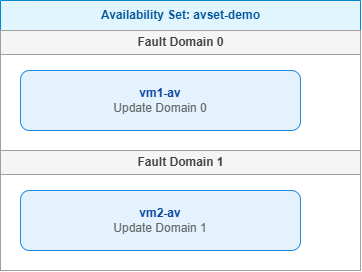

The diagram above was exported from draw.io. Its source (the exported page's mxGraphModel, read from the mxfile embedded in the PNG):
<mxGraphModel dx="2054" dy="749" grid="1" gridSize="10" guides="1" tooltips="1" connect="1" arrows="1" fold="1" page="1" pageScale="1" pageWidth="850" pageHeight="1100" math="0" shadow="0">
  <root>
    <mxCell id="0" />
    <mxCell id="1" parent="0" />
    <mxCell id="-xneiXQRGjVIaPj6gz98-1" parent="1" style="swimlane;startSize=30;fillColor=#e1f5fe;strokeColor=#0288d1;fontColor=#01579b;fontStyle=1;html=1;childLayout=stackLayout;horizontal=1;horizontalStack=0;resizeParent=0;resizeParentMax=0;resizeLast=0;collapsible=0;marginBottom=0;html=1;" value="Availability Set: avset-demo" vertex="1">
      <mxGeometry height="270" width="360" x="20" y="20" as="geometry" />
    </mxCell>
    <mxCell id="-xneiXQRGjVIaPj6gz98-2" parent="-xneiXQRGjVIaPj6gz98-1" style="swimlane;startSize=24;fillColor=#f5f5f5;strokeColor=#9e9e9e;fontColor=#424242;fontStyle=1;html=1;collapsible=0;" value="Fault Domain 0" vertex="1">
      <mxGeometry height="120" width="360" y="30" as="geometry" />
    </mxCell>
    <mxCell id="-xneiXQRGjVIaPj6gz98-3" parent="-xneiXQRGjVIaPj6gz98-2" style="rounded=1;whiteSpace=wrap;html=1;fillColor=#e3f2fd;strokeColor=#1e88e5;fontColor=#0d47a1;" value="&lt;b&gt;vm1-av&lt;/b&gt;&lt;br&gt;&lt;font color=&quot;#666666&quot;&gt;Update Domain 0&lt;/font&gt;" vertex="1">
      <mxGeometry height="60" width="280" x="20" y="40" as="geometry" />
    </mxCell>
    <mxCell id="-xneiXQRGjVIaPj6gz98-4" parent="-xneiXQRGjVIaPj6gz98-1" style="swimlane;startSize=24;fillColor=#f5f5f5;strokeColor=#9e9e9e;fontColor=#424242;fontStyle=1;html=1;collapsible=0;" value="Fault Domain 1" vertex="1">
      <mxGeometry height="120" width="360" y="150" as="geometry" />
    </mxCell>
    <mxCell id="-xneiXQRGjVIaPj6gz98-5" parent="-xneiXQRGjVIaPj6gz98-4" style="rounded=1;whiteSpace=wrap;html=1;fillColor=#e3f2fd;strokeColor=#1e88e5;fontColor=#0d47a1;" value="&lt;b&gt;vm2-av&lt;/b&gt;&lt;br&gt;&lt;font color=&quot;#666666&quot;&gt;Update Domain 1&lt;/font&gt;" vertex="1">
      <mxGeometry height="60" width="280" x="20" y="40" as="geometry" />
    </mxCell>
  </root>
</mxGraphModel>